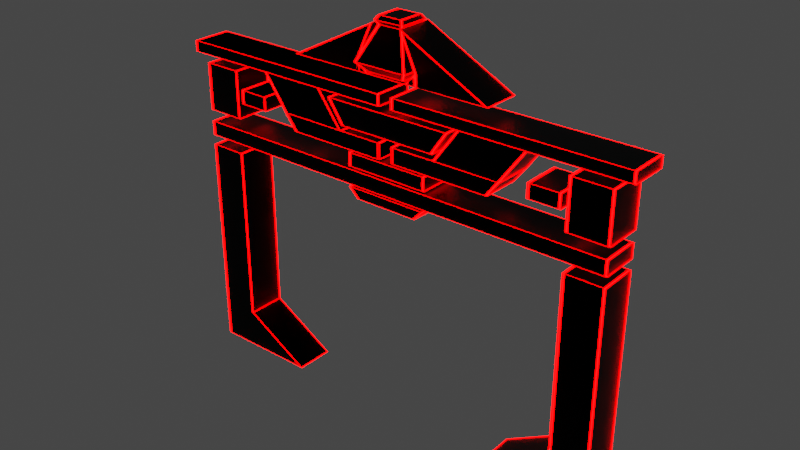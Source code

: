 # Source: tronRecognizer.blend  (saved by Blender 3.2.14; exported with 4.5.12 LTS)
import bpy
from mathutils import Matrix  # noqa: F401  (used for matrix-valued properties, if any)

bpy.ops.wm.read_factory_settings(use_empty=True)
scene = bpy.context.scene
scene.name = 'Scene'

# ---- collections
col_collection = bpy.data.collections.new('Collection'); scene.collection.children.link(col_collection)

# ---- materials (node trees are filled in below, after node groups)
mat_material = bpy.data.materials.new('Material')
mat_material.alpha_threshold = 0.0
mat_material.use_transparent_shadow = False
mat_material.line_color = (0.0, 0.0, 0.0, 1.0)
mat_material_001 = bpy.data.materials.new('Material.001')
mat_material_001.use_transparent_shadow = False

# ---- material node trees
mat_material.use_nodes = True; mat_material.node_tree.nodes.clear()
_N = mat_material.node_tree.nodes; _L = mat_material.node_tree.links
n0 = _N.new('ShaderNodeOutputMaterial'); n0.name = 'Material Output'; n0.location = (300, 300)
n1 = _N.new('ShaderNodeBsdfPrincipled'); n1.name = 'Principled BSDF'; n1.location = (10, 300)
n1.distribution = 'GGX'
n1.subsurface_method = 'RANDOM_WALK_SKIN'
n1.inputs[0].default_value = (0.0, 0.0, 0.0, 1.0)
n1.inputs[1].default_value = 1.0
n1.inputs[2].default_value = 0.5197
n1.inputs[3].default_value = 1.45
n1.inputs[13].default_value = 1.0
n1.inputs[27].default_value = (0.0, 0.0, 0.0, 1.0)
n1.inputs[28].default_value = 1.0
_L.new(n1.outputs[0], n0.inputs[0])
n0.is_active_output = True
mat_material_001.use_nodes = True; mat_material_001.node_tree.nodes.clear()
_N = mat_material_001.node_tree.nodes; _L = mat_material_001.node_tree.links
n0 = _N.new('ShaderNodeOutputMaterial'); n0.name = 'Material Output'; n0.location = (300, 300)
n1 = _N.new('ShaderNodeEmission'); n1.name = 'Emission'; n1.location = (10, 300)
n1.inputs[0].default_value = (1.0, 0.0, 0.0, 1.0)
n1.inputs[1].default_value = 20.0
_L.new(n1.outputs[0], n0.inputs[0])
n0.is_active_output = True

# ---- world
world_world = bpy.data.worlds.new('World'); scene.world = world_world
world_world.use_nodes = True; world_world.node_tree.nodes.clear()
_N = world_world.node_tree.nodes; _L = world_world.node_tree.links
n0 = _N.new('ShaderNodeOutputWorld'); n0.name = 'World Output'; n0.location = (300, 300)
n1 = _N.new('ShaderNodeBackground'); n1.name = 'Background'; n1.location = (10, 300)
n1.inputs[0].default_value = (0.05088, 0.05088, 0.05088, 1.0)
_L.new(n1.outputs[0], n0.inputs[0])
n0.is_active_output = True
world_world.color = (0.05088, 0.05088, 0.05088)
world_world.use_sun_shadow = False
world_world.sun_shadow_jitter_overblur = 0.0

# ---- meshes
me_cube_009 = bpy.data.meshes.new('Cube.009')
me_cube_009.from_pydata([(-1.0, -1.0, -1.0), (-1.0, -1.0, 1.0), (-1.0, 1.0, -1.0), (-1.0, 1.0, 1.0), (1.0, -1.0, -1.0), (0.9999, -1.0, 1.0), (1.0, 1.0, -1.0), (0.9999, 1.0, 1.0), (-0.186, 1.0, -1.0), (-0.186, -1.0, -1.0), (0.3938, -1.0, -1.0), (0.3938, 1.0, -1.0), (0.03079, 1.0, -7.344), (0.03079, -1.0, -7.344), (0.6107, -1.0, -7.344), (0.6107, 1.0, -7.344), (0.1314, 1.0, -10.2), (0.1314, -1.0, -10.2), (1.0, -1.0, -10.2), (1.0, 1.0, -10.2), (1.0, -1.0, -7.368), (1.0, 1.0, -7.368), (-0.8613, -1.0, -16.44), (-0.8613, -1.0, -13.75), (-0.8613, 1.0, -16.44), (-0.8613, 1.0, -13.75), (0.7843, -1.0, -18.71), (0.7014, -1.0, -16.93), (0.7843, 1.0, -18.71), (0.7014, 1.0, -16.93), (-0.8676, -0.9717, -11.54), (-0.8676, -0.9717, -2.61), (-0.8676, 1.028, -11.54), (-0.8676, 1.028, -2.61), (-0.5337, -0.9717, -11.54), (-0.5337, -0.9717, -2.61), (-0.5337, 1.028, -11.54), (-0.5337, 1.028, -2.61), (-0.4709, -1.0, -8.357), (-0.4709, -1.0, -5.799), (-0.4709, 1.0, -8.357), (-0.4709, 1.0, -5.799), (-0.2092, -1.0, -8.357), (-0.2092, -1.0, -5.799), (-0.2092, 1.0, -8.357), (-0.2092, 1.0, -5.799), (-0.8622, -1.0, -59.57), (-0.8622, -1.0, -18.38), (-0.8622, 1.0, -59.57), (-0.8622, 1.0, -18.38), (0.05923, -1.0, -59.57), (-0.533, -1.0, -18.38), (0.05923, 1.0, -59.57), (-0.533, 1.0, -18.38), (-0.533, 1.0, -52.17), (-0.533, -1.0, -52.17), (1.0, -1.0, -1.0), (0.9999, -1.0, 1.0), (1.0, 1.0, -1.0), (0.9999, 1.0, 1.0), (-0.186, 1.0, -1.0), (-0.186, -1.0, -1.0), (0.3938, -1.0, -1.0), (0.3938, 1.0, -1.0), (0.03079, 1.0, -7.344), (0.03079, -1.0, -7.344), (0.6107, -1.0, -7.344), (0.6107, 1.0, -7.344), (0.1314, 1.0, -10.2), (0.1314, -1.0, -10.2), (1.0, -1.0, -10.2), (1.0, 1.0, -10.2), (1.0, -1.0, -7.368), (1.0, 1.0, -7.368), (-0.4709, -1.0, -5.799), (-0.4709, 1.0, -5.799), (0.8296, -1.358, 5.892), (0.9555, -0.6041, 11.83), (0.8296, 1.425, 5.892), (0.9555, 0.6708, 11.83), (1.294, -1.358, 5.892), (1.168, -0.6041, 11.83), (1.294, 1.425, 5.892), (1.168, 0.6708, 11.83), (0.8907, -0.9921, 4.314), (0.8907, 1.059, 4.314), (1.233, -0.9921, 4.314), (1.233, 1.059, 4.314), (3.124, 1.0, -1.0), (3.124, 1.0, 1.0), (3.124, -1.0, -1.0), (3.124, -1.0, 1.0), (1.124, 1.0, -1.0), (1.124, 1.0, 1.0), (1.124, -1.0, -1.0), (1.124, -1.0, 1.0), (2.31, -1.0, -1.0), (2.31, 1.0, -1.0), (1.73, 1.0, -1.0), (1.73, -1.0, -1.0), (2.093, -1.0, -7.344), (2.093, 1.0, -7.344), (1.513, 1.0, -7.344), (1.513, -1.0, -7.344), (1.992, -1.0, -10.2), (1.992, 1.0, -10.2), (1.124, 1.0, -10.2), (1.124, -1.0, -10.2), (1.124, 1.0, -7.368), (1.124, -1.0, -7.368), (2.985, 1.0, -16.44), (2.985, 1.0, -13.75), (2.985, -1.0, -16.44), (2.985, -1.0, -13.75), (1.34, 1.0, -18.71), (1.422, 1.0, -16.93), (1.34, -1.0, -18.71), (1.422, -1.0, -16.93), (2.991, 0.9717, -11.54), (2.991, 0.9717, -2.61), (2.991, -1.028, -11.54), (2.991, -1.028, -2.61), (2.657, 0.9717, -11.54), (2.657, 0.9717, -2.61), (2.657, -1.028, -11.54), (2.657, -1.028, -2.61), (2.595, 1.0, -8.357), (2.595, 1.0, -5.799), (2.595, -1.0, -8.357), (2.595, -1.0, -5.799), (2.333, 1.0, -8.357), (2.333, 1.0, -5.799), (2.333, -1.0, -8.357), (2.333, -1.0, -5.799), (2.986, 1.0, -59.57), (2.986, 1.0, -18.38), (2.986, -1.0, -59.57), (2.986, -1.0, -18.38), (2.065, 1.0, -59.57), (2.657, 1.0, -18.38), (2.065, -1.0, -59.57), (2.657, -1.0, -18.38), (2.657, -1.0, -52.17), (2.657, 1.0, -52.17), (1.249, -1.033, 3.87), (1.33, -1.033, 5.831), (0.6328, -1.001, -6.287), (0.4978, -1.001, -2.07), (0.6328, 1.001, -6.287), (0.4978, 1.001, -2.07), (1.499, 1.001, -6.287), (1.634, 1.001, -2.07), (1.499, -1.001, -6.287), (1.634, -1.001, -2.07), (1.428, 1.065, -10.7), (1.428, 1.065, -13.15), (1.428, -0.9983, -10.7), (1.428, -0.9983, -13.15), (0.7023, 1.065, -10.7), (0.7023, 1.065, -13.15), (0.7023, -0.9983, -10.7), (0.7023, -0.9983, -13.15), (0.9338, -0.7338, 12.59), (0.9338, 0.8006, 12.59), (1.19, -0.7338, 12.59), (1.19, 0.8006, 12.59), (0.9554, -0.6047, 13.32), (0.9554, 0.6714, 13.32), (1.168, -0.6047, 13.32), (1.168, 0.6714, 13.32), (1.965, 0.9862, 3.773), (1.194, 0.9862, 12.31), (1.965, -0.9195, 3.773), (1.194, -0.9195, 12.31), (1.247, 0.9862, 3.773), (1.334, 0.9862, 5.898), (1.247, -0.9195, 3.773), (1.334, -0.9195, 5.898), (1.335, 0.9862, 3.774), (1.335, -0.9195, 3.774), (0.1634, -0.9195, 3.773), (0.9347, -0.9195, 12.31), (0.1634, 0.9862, 3.773), (0.9347, 0.9862, 12.31), (0.8812, -0.9195, 3.773), (0.7938, -0.9195, 5.898), (0.8812, 0.9862, 3.773), (0.7938, 0.9862, 5.898), (0.7936, -0.9195, 3.774), (0.7936, 0.9862, 3.774)], [(144, 145)], [(0, 1, 3, 2), (6, 7, 5, 4), (3, 7, 6, 11, 8, 2), (11, 6, 4, 10), (4, 5, 1, 0, 9, 10), (2, 8, 9, 0), (10, 9, 13, 14), (7, 3, 1, 5), (9, 8, 12, 13), (8, 11, 15, 12), (13, 12, 16, 17), (20, 14, 15, 21), (12, 15, 21, 19, 16), (18, 20, 21, 19), (14, 13, 17, 18, 20), (22, 23, 25, 24), (28, 26, 27, 29), (30, 31, 33, 32), (32, 33, 37, 36), (36, 37, 35, 34), (34, 35, 31, 30), (32, 36, 34, 30), (37, 33, 31, 35), (38, 39, 41, 40), (40, 41, 45, 44), (44, 45, 43, 42), (42, 43, 39, 38), (40, 44, 42, 38), (45, 41, 39, 43), (54, 53, 51, 55), (48, 52, 50, 46), (53, 49, 47, 51), (48, 46, 47, 49), (50, 52, 54, 55), (52, 48, 49, 53, 54), (50, 55, 51, 47, 46), (19, 18, 17, 16), (58, 59, 57, 56), (3, 59, 58, 63, 60, 2), (63, 58, 56, 62), (56, 57, 1, 0, 61, 62), (2, 60, 61, 0), (62, 61, 65, 66), (59, 3, 1, 57), (61, 60, 64, 65), (60, 63, 67, 64), (65, 64, 68, 69), (72, 66, 67, 73), (64, 67, 73, 71, 68), (70, 72, 73, 71), (66, 65, 69, 70, 72), (38, 74, 75, 40), (40, 75, 45, 44), (42, 43, 74, 38), (45, 75, 74, 43), (71, 70, 69, 68), (76, 77, 79, 78), (78, 79, 83, 82), (82, 83, 81, 80), (80, 81, 77, 76), (82, 80, 86, 87), (85, 87, 86, 84), (80, 76, 84, 86), (78, 82, 87, 85), (76, 78, 85, 84), (79, 77, 162, 163), (88, 89, 91, 90), (94, 95, 93, 92), (91, 95, 94, 99, 96, 90), (99, 94, 92, 98), (92, 93, 89, 88, 97, 98), (90, 96, 97, 88), (98, 97, 101, 102), (95, 91, 89, 93), (97, 96, 100, 101), (96, 99, 103, 100), (101, 100, 104, 105), (108, 102, 103, 109), (100, 103, 109, 107, 104), (106, 108, 109, 107), (102, 101, 105, 106, 108), (110, 111, 113, 112), (116, 114, 115, 117), (118, 119, 121, 120), (120, 121, 125, 124), (124, 125, 123, 122), (122, 123, 119, 118), (120, 124, 122, 118), (125, 121, 119, 123), (126, 127, 129, 128), (128, 129, 133, 132), (132, 133, 131, 130), (130, 131, 127, 126), (128, 132, 130, 126), (133, 129, 127, 131), (142, 141, 139, 143), (136, 140, 138, 134), (141, 137, 135, 139), (136, 134, 135, 137), (138, 140, 142, 143), (140, 136, 137, 141, 142), (138, 143, 139, 135, 134), (107, 106, 105, 104), (62, 66, 15, 63), (99, 98, 102, 103), (146, 147, 149, 148), (146, 152, 153, 147), (150, 151, 153, 152), (149, 151, 150, 148), (148, 150, 152, 146), (147, 153, 151, 149), (154, 155, 157, 156), (156, 157, 161, 160), (160, 161, 159, 158), (158, 159, 155, 154), (156, 160, 158, 154), (161, 157, 155, 159), (25, 111, 110, 24), (110, 112, 22, 24), (22, 112, 113, 23), (23, 113, 111, 25), (28, 114, 116, 26), (27, 117, 115, 29), (29, 115, 114, 28), (26, 116, 117, 27), (164, 165, 169, 168), (77, 81, 164, 162), (83, 79, 163, 165), (81, 83, 165, 164), (169, 167, 166, 168), (163, 162, 166, 167), (162, 164, 168, 166), (165, 163, 167, 169), (170, 171, 173, 172), (177, 175, 178, 179), (172, 179, 178, 170), (177, 173, 171, 175), (177, 179, 176), (174, 178, 175), (173, 177, 179, 172), (170, 178, 175, 171), (176, 179, 178, 174), (180, 181, 183, 182), (187, 185, 188, 189), (182, 189, 188, 180), (187, 183, 181, 185), (187, 189, 186), (184, 188, 185), (183, 187, 189, 182), (180, 188, 185, 181), (186, 189, 188, 184), (175, 177, 176, 174), (185, 187, 186, 184), (176, 184, 186, 174)])
_uv = me_cube_009.uv_layers.new(name='UVMap')
_uv.uv.foreach_set('vector', [0.375, 0.0, 0.625, 0.0, 0.625, 0.25, 0.375, 0.25, 0.375, 0.5, 0.625, 0.5, 0.625, 0.75, 0.375, 0.75, 0.625, 0.25, 0.625, 0.5, 0.375, 0.5, 0.375, 0.4375, 0.375, 0.375, 0.375, 0.25, 0.3125, 0.5, 0.375, 0.5, 0.375, 0.75, 0.3125, 0.75, 0.375, 0.75, 0.625, 0.8125, 0.625, 1.0, 0.375, 1.0, 0.375, 0.875, 0.375, 0.8125, 0.125, 0.5, 0.25, 0.5, 0.25, 0.75, 0.125, 0.75, 0.375, 0.8125, 0.375, 0.875, 0.375, 0.875, 0.375, 0.8125, 0.6875, 0.5, 0.875, 0.5, 0.875, 0.75, 0.6875, 0.75, 0.25, 0.75, 0.25, 0.5, 0.25, 0.5, 0.25, 0.75, 0.375, 0.375, 0.375, 0.4375, 0.375, 0.4375, 0.375, 0.375, 0.25, 0.75, 0.25, 0.5, 0.25, 0.5, 0.25, 0.75, 0.0, 0.0, 0.0, 0.0, 0.0, 0.0, 0.0, 0.0, 0.25, 0.5, 0.0, 0.0, 0.0, 0.0, 0.0, 0.0, 0.25, 0.5, 0.0, 0.0, 0.0, 0.0, 0.0, 0.0, 0.0, 0.0, 0.0, 0.0, 0.25, 0.75, 0.25, 0.75, 0.0, 0.0, 0.0, 0.0, 0.375, 0.0, 0.625, 0.0, 0.625, 0.25, 0.375, 0.25, 0.125, 0.5, 0.125, 0.75, 0.125, 0.75, 0.125, 0.5, 0.375, 0.0, 0.625, 0.0, 0.625, 0.25, 0.375, 0.25, 0.375, 0.25, 0.625, 0.25, 0.625, 0.5, 0.375, 0.5, 0.375, 0.5, 0.625, 0.5, 0.625, 0.75, 0.375, 0.75, 0.375, 0.75, 0.625, 0.75, 0.625, 1.0, 0.375, 1.0, 0.125, 0.5, 0.375, 0.5, 0.375, 0.75, 0.125, 0.75, 0.625, 0.5, 0.875, 0.5, 0.875, 0.75, 0.625, 0.75, 0.375, 0.0, 0.625, 0.0, 0.625, 0.25, 0.375, 0.25, 0.375, 0.25, 0.625, 0.25, 0.625, 0.5, 0.375, 0.5, 0.375, 0.5, 0.625, 0.5, 0.625, 0.75, 0.375, 0.75, 0.375, 0.75, 0.625, 0.75, 0.625, 1.0, 0.375, 1.0, 0.125, 0.5, 0.375, 0.5, 0.375, 0.75, 0.125, 0.75, 0.625, 0.5, 0.875, 0.5, 0.875, 0.75, 0.625, 0.75, 0.4205, 0.5, 0.625, 0.5, 0.625, 0.75, 0.4205, 0.75, 0.125, 0.5, 0.375, 0.5, 0.375, 0.75, 0.125, 0.75, 0.625, 0.5, 0.875, 0.5, 0.875, 0.75, 0.625, 0.75, 0.125, 0.5, 0.125, 0.75, 0.875, 0.75, 0.875, 0.5, 0.375, 0.75, 0.375, 0.5, 0.4205, 0.5, 0.4205, 0.75, 0.375, 0.5, 0.125, 0.5, 0.875, 0.5, 0.625, 0.5, 0.4205, 0.5, 0.375, 0.75, 0.4205, 0.75, 0.625, 0.75, 0.875, 0.75, 0.125, 0.75, 0.0, 0.0, 0.0, 0.0, 0.25, 0.75, 0.25, 0.5, 0.375, 0.5, 0.625, 0.5, 0.625, 0.75, 0.375, 0.75, 0.625, 0.25, 0.625, 0.5, 0.375, 0.5, 0.375, 0.4375, 0.375, 0.375, 0.375, 0.25, 0.3125, 0.5, 0.375, 0.5, 0.375, 0.75, 0.3125, 0.75, 0.375, 0.75, 0.625, 0.8125, 0.625, 1.0, 0.375, 1.0, 0.375, 0.875, 0.375, 0.8125, 0.125, 0.5, 0.25, 0.5, 0.25, 0.75, 0.125, 0.75, 0.375, 0.8125, 0.375, 0.875, 0.375, 0.875, 0.375, 0.8125, 0.6875, 0.5, 0.875, 0.5, 0.875, 0.75, 0.6875, 0.75, 0.25, 0.75, 0.25, 0.5, 0.25, 0.5, 0.25, 0.75, 0.375, 0.375, 0.375, 0.4375, 0.375, 0.4375, 0.375, 0.375, 0.25, 0.75, 0.25, 0.5, 0.25, 0.5, 0.25, 0.75, 0.0, 0.0, 0.0, 0.0, 0.0, 0.0, 0.0, 0.0, 0.25, 0.5, 0.0, 0.0, 0.0, 0.0, 0.0, 0.0, 0.25, 0.5, 0.0, 0.0, 0.0, 0.0, 0.0, 0.0, 0.0, 0.0, 0.0, 0.0, 0.25, 0.75, 0.25, 0.75, 0.0, 0.0, 0.0, 0.0, 0.375, 0.0, 0.625, 0.0, 0.625, 0.25, 0.375, 0.25, 0.375, 0.25, 0.625, 0.25, 0.625, 0.5, 0.375, 0.5, 0.375, 0.75, 0.625, 0.75, 0.625, 1.0, 0.375, 1.0, 0.625, 0.5, 0.875, 0.5, 0.875, 0.75, 0.625, 0.75, 0.0, 0.0, 0.0, 0.0, 0.25, 0.75, 0.25, 0.5, 0.375, 0.0, 0.625, 0.0, 0.625, 0.25, 0.375, 0.25, 0.375, 0.25, 0.625, 0.25, 0.625, 0.5, 0.375, 0.5, 0.375, 0.5, 0.625, 0.5, 0.625, 0.75, 0.375, 0.75, 0.375, 0.75, 0.625, 0.75, 0.625, 1.0, 0.375, 1.0, 0.375, 0.5, 0.375, 0.75, 0.375, 0.75, 0.375, 0.5, 0.125, 0.5, 0.375, 0.5, 0.375, 0.75, 0.125, 0.75, 0.375, 0.75, 0.375, 1.0, 0.375, 1.0, 0.375, 0.75, 0.375, 0.25, 0.375, 0.5, 0.375, 0.5, 0.375, 0.25, 0.375, 0.0, 0.375, 0.25, 0.375, 0.25, 0.375, 0.0, 0.625, 0.25, 0.625, 0.0, 0.625, 0.0, 0.625, 0.25, 0.375, 0.0, 0.625, 0.0, 0.625, 0.25, 0.375, 0.25, 0.375, 0.5, 0.625, 0.5, 0.625, 0.75, 0.375, 0.75, 0.625, 0.25, 0.625, 0.5, 0.375, 0.5, 0.375, 0.4375, 0.375, 0.375, 0.375, 0.25, 0.3125, 0.5, 0.375, 0.5, 0.375, 0.75, 0.3125, 0.75, 0.375, 0.75, 0.625, 0.8125, 0.625, 1.0, 0.375, 1.0, 0.375, 0.875, 0.375, 0.8125, 0.125, 0.5, 0.25, 0.5, 0.25, 0.75, 0.125, 0.75, 0.375, 0.8125, 0.375, 0.875, 0.375, 0.875, 0.375, 0.8125, 0.6875, 0.5, 0.875, 0.5, 0.875, 0.75, 0.6875, 0.75, 0.25, 0.75, 0.25, 0.5, 0.25, 0.5, 0.25, 0.75, 0.375, 0.375, 0.375, 0.4375, 0.375, 0.4375, 0.375, 0.375, 0.25, 0.75, 0.25, 0.5, 0.25, 0.5, 0.25, 0.75, 0.0, 0.0, 0.0, 0.0, 0.0, 0.0, 0.0, 0.0, 0.25, 0.5, 0.0, 0.0, 0.0, 0.0, 0.0, 0.0, 0.25, 0.5, 0.0, 0.0, 0.0, 0.0, 0.0, 0.0, 0.0, 0.0, 0.0, 0.0, 0.25, 0.75, 0.25, 0.75, 0.0, 0.0, 0.0, 0.0, 0.375, 0.0, 0.625, 0.0, 0.625, 0.25, 0.375, 0.25, 0.125, 0.5, 0.125, 0.75, 0.125, 0.75, 0.125, 0.5, 0.375, 0.0, 0.625, 0.0, 0.625, 0.25, 0.375, 0.25, 0.375, 0.25, 0.625, 0.25, 0.625, 0.5, 0.375, 0.5, 0.375, 0.5, 0.625, 0.5, 0.625, 0.75, 0.375, 0.75, 0.375, 0.75, 0.625, 0.75, 0.625, 1.0, 0.375, 1.0, 0.125, 0.5, 0.375, 0.5, 0.375, 0.75, 0.125, 0.75, 0.625, 0.5, 0.875, 0.5, 0.875, 0.75, 0.625, 0.75, 0.375, 0.0, 0.625, 0.0, 0.625, 0.25, 0.375, 0.25, 0.375, 0.25, 0.625, 0.25, 0.625, 0.5, 0.375, 0.5, 0.375, 0.5, 0.625, 0.5, 0.625, 0.75, 0.375, 0.75, 0.375, 0.75, 0.625, 0.75, 0.625, 1.0, 0.375, 1.0, 0.125, 0.5, 0.375, 0.5, 0.375, 0.75, 0.125, 0.75, 0.625, 0.5, 0.875, 0.5, 0.875, 0.75, 0.625, 0.75, 0.4205, 0.5, 0.625, 0.5, 0.625, 0.75, 0.4205, 0.75, 0.125, 0.5, 0.375, 0.5, 0.375, 0.75, 0.125, 0.75, 0.625, 0.5, 0.875, 0.5, 0.875, 0.75, 0.625, 0.75, 0.125, 0.5, 0.125, 0.75, 0.875, 0.75, 0.875, 0.5, 0.375, 0.75, 0.375, 0.5, 0.4205, 0.5, 0.4205, 0.75, 0.375, 0.5, 0.125, 0.5, 0.875, 0.5, 0.625, 0.5, 0.4205, 0.5, 0.375, 0.75, 0.4205, 0.75, 0.625, 0.75, 0.875, 0.75, 0.125, 0.75, 0.0, 0.0, 0.0, 0.0, 0.25, 0.75, 0.25, 0.5, 0.375, 0.8125, 0.375, 0.8125, 0.0, 0.0, 0.3125, 0.5, 0.375, 0.4375, 0.375, 0.8125, 0.0, 0.0, 0.375, 0.4375, 0.375, 0.0, 0.625, 0.0, 0.625, 0.25, 0.375, 0.25, 0.375, 0.0, 0.375, 0.25, 0.625, 0.25, 0.625, 0.0, 0.375, 0.0, 0.625, 0.0, 0.625, 0.25, 0.375, 0.25, 0.625, 0.25, 0.625, 0.0, 0.375, 0.0, 0.375, 0.25, 0.375, 0.25, 0.375, 0.0, 0.375, 0.25, 0.375, 0.0, 0.625, 0.0, 0.625, 0.25, 0.625, 0.0, 0.625, 0.25, 0.375, 0.0, 0.625, 0.0, 0.625, 0.25, 0.375, 0.25, 0.375, 0.25, 0.625, 0.25, 0.625, 0.5, 0.375, 0.5, 0.375, 0.5, 0.625, 0.5, 0.625, 0.75, 0.375, 0.75, 0.375, 0.75, 0.625, 0.75, 0.625, 1.0, 0.375, 1.0, 0.125, 0.5, 0.375, 0.5, 0.375, 0.75, 0.125, 0.75, 0.625, 0.5, 0.875, 0.5, 0.875, 0.75, 0.625, 0.75, 0.625, 0.25, 0.625, 0.0, 0.375, 0.0, 0.375, 0.25, 0.375, 0.0, 0.375, 0.25, 0.375, 0.0, 0.375, 0.25, 0.375, 0.0, 0.375, 0.25, 0.625, 0.25, 0.625, 0.0, 0.625, 0.0, 0.625, 0.25, 0.625, 0.0, 0.625, 0.25, 0.125, 0.5, 0.125, 0.75, 0.125, 0.5, 0.125, 0.75, 0.125, 0.75, 0.125, 0.5, 0.125, 0.75, 0.125, 0.5, 0.125, 0.5, 0.125, 0.75, 0.125, 0.75, 0.125, 0.5, 0.125, 0.75, 0.125, 0.5, 0.125, 0.5, 0.125, 0.75, 0.625, 0.75, 0.625, 0.5, 0.625, 0.5, 0.625, 0.75, 0.625, 1.0, 0.625, 0.75, 0.625, 0.75, 0.625, 1.0, 0.625, 0.5, 0.625, 0.25, 0.625, 0.25, 0.625, 0.5, 0.625, 0.75, 0.625, 0.5, 0.625, 0.5, 0.625, 0.75, 0.625, 0.5, 0.625, 0.25, 0.625, 1.0, 0.625, 0.75, 0.625, 0.25, 0.625, 0.0, 0.625, 0.0, 0.625, 0.25, 0.625, 1.0, 0.625, 0.75, 0.625, 0.75, 0.625, 1.0, 0.625, 0.5, 0.625, 0.25, 0.625, 0.25, 0.625, 0.5, 0.375, 0.0, 0.625, 0.0, 0.625, 0.25, 0.375, 0.25, 0.625, 0.5, 0.625, 0.75, 0.625, 0.75, 0.625, 0.5, 0.125, 0.5, 0.2827, 0.5, 0.2827, 0.75, 0.125, 0.75, 0.625, 0.5, 0.875, 0.5, 0.875, 0.75, 0.625, 0.75, 0.625, 0.5, 0.625, 0.5, 0.0, 0.0, 0.0, 0.0, 0.625, 0.75, 0.625, 0.75, 0.0, 0.0, 0.0, 0.0, 0.0, 0.0, 0.0, 0.0, 0.0, 0.0, 0.0, 0.0, 0.0, 0.0, 0.0, 0.0, 0.0, 0.0, 0.0, 0.0, 0.0, 0.0, 0.0, 0.0, 0.375, 0.0, 0.625, 0.0, 0.625, 0.25, 0.375, 0.25, 0.625, 0.5, 0.625, 0.75, 0.625, 0.75, 0.625, 0.5, 0.125, 0.5, 0.2827, 0.5, 0.2827, 0.75, 0.125, 0.75, 0.625, 0.5, 0.875, 0.5, 0.875, 0.75, 0.625, 0.75, 0.625, 0.5, 0.625, 0.5, 0.0, 0.0, 0.0, 0.0, 0.625, 0.75, 0.625, 0.75, 0.0, 0.0, 0.0, 0.0, 0.0, 0.0, 0.0, 0.0, 0.0, 0.0, 0.0, 0.0, 0.0, 0.0, 0.0, 0.0, 0.0, 0.0, 0.0, 0.0, 0.0, 0.0, 0.0, 0.0, 0.0, 0.0, 0.0, 0.0, 0.0, 0.0, 0.0, 0.0, 0.0, 0.0, 0.0, 0.0, 0.0, 0.0, 0.0, 0.0, 0.0, 0.0, 0.0, 0.0, 0.0, 0.0, 0.0, 0.0])
me_cube_009.materials.append(mat_material)
me_cube_009.materials.append(mat_material_001)
me_cube_009.update()

# ---- objects
ob_recognizer = bpy.data.objects.new('Recognizer', me_cube_009)

# ---- transforms, parenting, visibility, modifiers, constraints
ob_recognizer.location = (-0.9623, 0.0, 0.8792)
ob_recognizer.scale = (0.9047, 0.151, 0.04199)
_m = ob_recognizer.modifiers.new('Wireframe', 'WIREFRAME')
_m.thickness = 0.03
_m.use_replace = False
_m.material_offset = 1

# ---- collection membership
col_collection.objects.link(ob_recognizer)

# ---- scene / render settings (as saved in the file)
scene.frame_start = 1; scene.frame_end = 250; scene.frame_set(1)
scene.render.engine = 'BLENDER_EEVEE_NEXT'
scene.cycles.sampling_pattern = 'TABULATED_SOBOL'
scene.cycles.use_light_tree = False
scene.eevee.use_gtao = True
scene.eevee.use_raytracing = True
scene.view_settings.view_transform = 'Filmic'
bpy.context.view_layer.update()

# ---- added for rendering (the .blend has no active camera): camera
cam_auto = bpy.data.cameras.new('AutoCamera')
cam_auto.lens = 50.0
cam_auto.sensor_width = 36.0
cam_auto.clip_end = 1000.0
ob_auto_camera = bpy.data.objects.new('AutoCamera', cam_auto)
scene.collection.objects.link(ob_auto_camera)
ob_auto_camera.location = (4.49089, -5.38396, 3.50099)
ob_auto_camera.rotation_euler = (1.09748, -7.21219e-08, 0.694738)
scene.camera = ob_auto_camera
bpy.context.view_layer.update()
